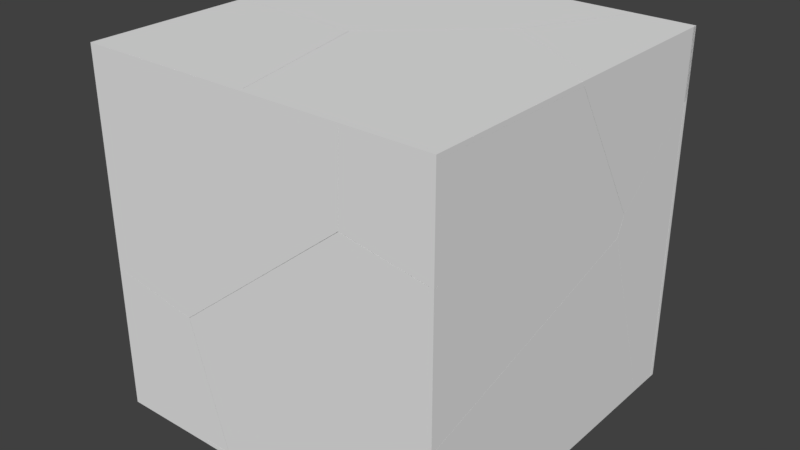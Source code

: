 # Source: cube_broken.blend  (saved by Blender 2.78.0; exported with 4.5.12 LTS)
import bpy
from mathutils import Matrix  # noqa: F401  (used for matrix-valued properties, if any)

bpy.ops.wm.read_factory_settings(use_empty=True)
scene = bpy.context.scene
scene.name = 'Scene'

# ---- collections
col_collection_2 = bpy.data.collections.new('Collection 2'); scene.collection.children.link(col_collection_2)

# ---- materials (node trees are filled in below, after node groups)
mat_material = bpy.data.materials.new('Material')
mat_material.alpha_threshold = 0.0
mat_material.use_transparent_shadow = False
mat_material.roughness = 0.5
mat_material.line_color = (0.0, 0.0, 0.0, 1.0)

# ---- material node trees

# ---- world
world_world = bpy.data.worlds.new('World'); scene.world = world_world
world_world.color = (0.05088, 0.05088, 0.05088)
world_world.use_sun_shadow = False
world_world.sun_shadow_jitter_overblur = 0.0
world_world.cycles.sampling_method = 'MANUAL'

# ---- meshes
me_mesh_023 = bpy.data.meshes.new('Mesh.023')
me_mesh_023.from_pydata([(1.362, 1.35, -0.01968), (-1.213, -1.384, 0.03016), (1.362, 1.35, 0.02987), (1.362, -0.7807, -0.01968), (1.362, -0.7815, 0.02823), (-1.211, -1.383, -0.01968), (0.1029, -1.076, -0.01968), (-1.01, 1.35, 0.02983), (-1.009, 1.35, -0.01968), (-1.109, 0.007416, -0.01968), (1.362, 1.35, 0.02987), (1.362, -0.7815, 0.02823), (1.362, -0.7807, -0.01968), (0.1029, -1.076, -0.01968), (-1.211, -1.383, -0.01968), (-1.009, 1.35, -0.01968), (-1.01, 1.35, 0.02983), (-1.109, 0.007416, -0.01968)], [], [(0, 3, 13, 5, 9, 15), (0, 15, 7, 10), (14, 6, 11, 1), (6, 12, 11), (10, 4, 3, 0), (16, 8, 17, 1), (17, 14, 1), (11, 2, 16, 1)])
_k = set([(2, 11), (2, 16), (3, 4), (3, 13), (4, 10), (5, 9), (5, 13), (6, 12), (6, 14), (7, 10), (7, 15), (8, 16), (8, 17), (9, 15), (11, 12), (14, 17)])
me_mesh_023.attributes.new('sharp_edge', 'BOOLEAN', 'EDGE').data.foreach_set('value', [ (min(e.vertices), max(e.vertices)) in _k for e in me_mesh_023.edges])
me_mesh_023.materials.append(mat_material)
me_mesh_023.use_remesh_preserve_volume = False
me_mesh_023.use_remesh_preserve_attributes = False
me_mesh_023.use_mirror_vertex_groups = False
me_mesh_023.update()
me_mesh_022 = bpy.data.meshes.new('Mesh.022')
me_mesh_022.from_pydata([(-0.5583, -0.4327, -0.02411), (0.3562, 0.2867, 0.02576), (0.5767, -0.4327, -0.02411), (0.4779, -0.08441, -0.02411), (0.3683, 0.2996, -0.02411), (-0.5583, -0.4327, 0.0261), (0.5634, -0.4327, 0.01966), (0.5614, -0.4327, 0.02595), (-0.5583, 0.4244, 0.02611), (-0.5583, 0.4259, 0.02108), (-0.5583, 0.4391, -0.02411), (-0.1122, 0.3721, -0.02411), (0.5767, -0.4327, -0.02411), (0.4779, -0.08441, -0.02411), (0.3683, 0.2996, -0.02411), (0.5634, -0.4327, 0.01966), (0.5614, -0.4327, 0.02595), (-0.5583, -0.4327, 0.0261), (-0.5583, 0.4244, 0.02611), (-0.5583, 0.4259, 0.02108), (-0.5583, 0.4391, -0.02411), (-0.1122, 0.3721, -0.02411)], [], [(0, 12, 15, 7, 17), (1, 14, 21, 19, 8), (1, 16, 6, 13, 14), (21, 20, 19), (17, 18, 9, 10, 0), (6, 2, 13), (10, 11, 4, 3, 12, 0), (5, 16, 1, 8)])
_k = set([(2, 6), (2, 13), (3, 4), (3, 12), (4, 11), (5, 8), (5, 16), (6, 16), (7, 15), (7, 17), (8, 19), (9, 10), (9, 18), (10, 11), (12, 15), (13, 14), (14, 21), (17, 18), (19, 20), (20, 21)])
me_mesh_022.attributes.new('sharp_edge', 'BOOLEAN', 'EDGE').data.foreach_set('value', [ (min(e.vertices), max(e.vertices)) in _k for e in me_mesh_022.edges])
me_mesh_022.materials.append(mat_material)
me_mesh_022.use_remesh_preserve_volume = False
me_mesh_022.use_remesh_preserve_attributes = False
me_mesh_022.use_mirror_vertex_groups = False
me_mesh_022.update()
me_mesh_021 = bpy.data.meshes.new('Mesh.021')
me_mesh_021.from_pydata([(-0.8526, 1.984, -0.01927), (0.5707, -0.7509, 0.03115), (0.06245, -1.294, 0.03068), (0.5716, -0.7496, -0.01927), (0.3276, -1.011, -0.01927), (0.07449, -1.281, -0.01927), (-0.8526, -1.156, 0.03082), (-0.8526, -1.142, -0.01927), (0.7739, 1.984, -0.01927), (0.7729, 1.984, 0.03055), (-0.8526, 1.984, 0.03092), (0.6755, 0.6528, -0.01927), (-0.4186, -1.207, -0.01927), (0.5716, -0.7496, -0.01927), (0.3276, -1.011, -0.01927), (0.07449, -1.281, -0.01927), (-0.4186, -1.207, -0.01927), (-0.8526, -1.142, -0.01927), (-0.8526, -1.156, 0.03082), (0.7739, 1.984, -0.01927), (0.7729, 1.984, 0.03055), (-0.8526, 1.984, 0.03092), (0.6755, 0.6528, -0.01927)], [], [(0, 17, 18, 10), (1, 22, 8, 20), (1, 13, 22), (2, 6, 7, 16), (2, 15, 14, 1), (21, 6, 2, 1, 20), (14, 13, 1), (16, 15, 2), (10, 9, 19, 0), (19, 11, 3, 4, 5, 12, 17, 0)])
_k = set([(3, 4), (3, 11), (4, 5), (5, 12), (6, 7), (6, 21), (7, 16), (8, 20), (8, 22), (9, 10), (9, 19), (10, 18), (11, 19), (12, 17), (13, 14), (13, 22), (14, 15), (15, 16), (17, 18), (20, 21)])
me_mesh_021.attributes.new('sharp_edge', 'BOOLEAN', 'EDGE').data.foreach_set('value', [ (min(e.vertices), max(e.vertices)) in _k for e in me_mesh_021.edges])
me_mesh_021.materials.append(mat_material)
me_mesh_021.use_remesh_preserve_volume = False
me_mesh_021.use_remesh_preserve_attributes = False
me_mesh_021.use_mirror_vertex_groups = False
me_mesh_021.update()
me_mesh_020 = bpy.data.meshes.new('Mesh.020')
me_mesh_020.from_pydata([(1.798, -0.8335, -0.02296), (-0.7772, 0.4301, 0.02687), (-1.285, -0.1127, 0.02717), (1.798, 1.027, 0.02738), (1.798, 1.035, -0.02296), (1.798, 1.034, 0.02737), (1.798, -0.8335, 0.02732), (-1.08, -0.8335, 0.02691), (-1.064, -0.8335, -0.02296), (-1.078, -0.8335, 0.02065), (0.5269, 0.7368, -0.02296), (-0.7761, 0.4313, -0.02296), (-1.02, 0.1713, -0.02296), (-1.273, -0.09976, -0.02296), (-1.164, -0.4847, -0.02296), (1.798, -0.8335, 0.02732), (1.798, 1.027, 0.02738), (1.798, 1.035, -0.02296), (1.798, 1.034, 0.02737), (-1.08, -0.8335, 0.02691), (-1.064, -0.8335, -0.02296), (-1.078, -0.8335, 0.02065), (0.5269, 0.7368, -0.02296), (-0.7761, 0.4313, -0.02296), (-1.02, 0.1713, -0.02296), (-1.273, -0.09976, -0.02296), (-1.164, -0.4847, -0.02296)], [], [(0, 17, 5, 16, 15), (2, 3, 18, 1), (1, 18, 4, 22), (21, 19, 2, 25, 26), (26, 20, 21), (22, 23, 1), (23, 24, 1), (24, 25, 2, 1), (8, 14, 13, 12, 11, 10, 17, 0), (15, 7, 9, 8, 0), (19, 6, 3, 2)])
_k = set([(3, 6), (3, 18), (4, 18), (4, 22), (5, 16), (5, 17), (6, 19), (7, 9), (7, 15), (8, 9), (8, 14), (10, 11), (10, 17), (11, 12), (12, 13), (13, 14), (15, 16), (19, 21), (20, 21), (20, 26), (22, 23), (23, 24), (24, 25), (25, 26)])
me_mesh_020.attributes.new('sharp_edge', 'BOOLEAN', 'EDGE').data.foreach_set('value', [ (min(e.vertices), max(e.vertices)) in _k for e in me_mesh_020.edges])
me_mesh_020.materials.append(mat_material)
me_mesh_020.use_remesh_preserve_volume = False
me_mesh_020.use_remesh_preserve_attributes = False
me_mesh_020.use_mirror_vertex_groups = False
me_mesh_020.update()
me_mesh_019 = bpy.data.meshes.new('Mesh.019')
me_mesh_019.from_pydata([(-0.6876, -0.02191, -0.7687), (0.3195, 0.02812, 0.6873), (0.7509, 0.025, -0.7687), (0.7738, -0.02191, -0.7687), (-0.6876, 0.02839, -0.7687), (-0.6876, -0.02191, 0.8802), (0.3422, -0.02191, 0.6952), (0.564, -0.02191, -0.05616), (-0.6876, 0.02803, 0.8683), (0.7738, -0.02191, -0.7687), (0.7509, 0.025, -0.7687), (-0.6876, 0.02839, -0.7687), (-0.6876, 0.02803, 0.8683), (-0.6876, -0.02191, 0.8802), (0.3422, -0.02191, 0.6952), (0.564, -0.02191, -0.05616)], [], [(0, 13, 12, 11), (1, 6, 15, 10), (8, 1, 10, 4), (15, 3, 10), (11, 2, 9, 0), (9, 7, 14, 13, 0), (5, 6, 1, 8)])
_k = set([(2, 9), (2, 11), (3, 10), (3, 15), (4, 8), (4, 10), (5, 6), (5, 8), (6, 15), (7, 9), (7, 14), (11, 12), (12, 13), (13, 14)])
me_mesh_019.attributes.new('sharp_edge', 'BOOLEAN', 'EDGE').data.foreach_set('value', [ (min(e.vertices), max(e.vertices)) in _k for e in me_mesh_019.edges])
me_mesh_019.materials.append(mat_material)
me_mesh_019.use_remesh_preserve_volume = False
me_mesh_019.use_remesh_preserve_attributes = False
me_mesh_019.use_mirror_vertex_groups = False
me_mesh_019.update()
me_mesh_018 = bpy.data.meshes.new('Mesh.018')
me_mesh_018.from_pydata([(1.359, -0.02267, -1.558), (0.3928, 0.02702, 1.52), (-1.631, 0.02743, -0.1013), (1.359, 0.02735, 1.352), (1.359, -0.02267, 1.336), (1.359, 0.02713, -1.558), (-0.5984, -0.02267, 0.7158), (0.3868, -0.02267, 1.504), (-1.609, -0.02267, -0.09347), (-1.177, -0.02267, -1.558), (-1.202, 0.02707, -1.558), (1.359, -0.02267, 1.336), (1.359, 0.02735, 1.352), (1.359, 0.02713, -1.558), (-0.5984, -0.02267, 0.7158), (0.3868, -0.02267, 1.504), (-1.609, -0.02267, -0.09347), (-1.177, -0.02267, -1.558), (-1.202, 0.02707, -1.558)], [], [(0, 11, 15, 14, 8, 17), (0, 17, 18, 5), (12, 13, 10, 2, 1), (9, 16, 2, 10), (1, 6, 7), (1, 2, 16, 6), (5, 3, 11, 0), (1, 7, 4, 12)])
_k = set([(3, 5), (3, 11), (4, 7), (4, 12), (5, 18), (6, 7), (6, 16), (8, 14), (8, 17), (9, 10), (9, 16), (10, 13), (11, 15), (12, 13), (14, 15), (17, 18)])
me_mesh_018.attributes.new('sharp_edge', 'BOOLEAN', 'EDGE').data.foreach_set('value', [ (min(e.vertices), max(e.vertices)) in _k for e in me_mesh_018.edges])
me_mesh_018.materials.append(mat_material)
me_mesh_018.use_remesh_preserve_volume = False
me_mesh_018.use_remesh_preserve_attributes = False
me_mesh_018.use_mirror_vertex_groups = False
me_mesh_018.update()
me_mesh_017 = bpy.data.meshes.new('Mesh.017')
me_mesh_017.from_pydata([(0.5225, -0.01947, 0.5524), (-0.443, 0.03053, -0.3676), (0.5225, 0.03022, -0.5353), (0.5225, -0.01947, -0.5516), (0.5225, 0.03023, 0.5524), (-0.4173, -0.01947, 0.5524), (-0.4123, 0.02585, 0.5524), (-0.433, -0.01947, 0.09985), (-0.4494, -0.01947, -0.3826), (0.0649, -0.01947, -0.4722), (-0.4123, 0.02585, 0.5524), (0.5225, 0.03023, 0.5524), (0.5225, -0.01947, -0.5516), (0.5225, 0.03022, -0.5353), (-0.4173, -0.01947, 0.5524), (-0.433, -0.01947, 0.09985), (-0.4494, -0.01947, -0.3826), (0.0649, -0.01947, -0.4722)], [], [(0, 12, 13, 11), (1, 16, 15, 6), (1, 2, 3, 17), (11, 10, 14, 0), (17, 16, 1), (15, 5, 6), (14, 7, 8, 9, 12, 0), (4, 2, 1, 6)])
_k = set([(2, 3), (2, 4), (3, 17), (4, 6), (5, 6), (5, 15), (7, 8), (7, 14), (8, 9), (9, 12), (10, 11), (10, 14), (11, 13), (12, 13), (15, 16), (16, 17)])
me_mesh_017.attributes.new('sharp_edge', 'BOOLEAN', 'EDGE').data.foreach_set('value', [ (min(e.vertices), max(e.vertices)) in _k for e in me_mesh_017.edges])
me_mesh_017.materials.append(mat_material)
me_mesh_017.use_remesh_preserve_volume = False
me_mesh_017.use_remesh_preserve_attributes = False
me_mesh_017.use_mirror_vertex_groups = False
me_mesh_017.update()
me_mesh_016 = bpy.data.meshes.new('Mesh.016')
me_mesh_016.from_pydata([(-1.524, -0.01888, 1.249), (1.509, 0.03098, 0.3287), (-0.5162, 0.03122, -1.293), (-1.524, 0.03123, 1.249), (1.534, -0.01888, 1.249), (1.54, 0.03067, 1.249), (-1.524, 0.0269, -1.111), (-1.524, -0.01888, -1.1), (1.519, -0.01888, 0.8139), (1.502, -0.01888, 0.3136), (0.5198, -0.01888, -0.4735), (-0.4936, -0.01888, -1.285), (-1.02, -0.01888, -1.19), (-1.524, 0.03123, 1.249), (1.54, 0.03067, 1.249), (1.534, -0.01888, 1.249), (-1.524, 0.0269, -1.111), (-1.524, -0.01888, -1.1), (1.519, -0.01888, 0.8139), (1.502, -0.01888, 0.3136), (0.5198, -0.01888, -0.4735), (-0.4936, -0.01888, -1.285), (-1.02, -0.01888, -1.19)], [], [(0, 15, 14, 13), (1, 10, 21, 2), (21, 22, 16, 2), (5, 4, 18, 1), (18, 19, 1), (22, 7, 16), (5, 1, 2, 16, 3), (17, 12, 11, 20, 9, 8, 15, 0), (19, 10, 1), (13, 6, 17, 0)])
_k = set([(3, 5), (3, 16), (4, 5), (4, 18), (6, 13), (6, 17), (7, 16), (7, 22), (8, 9), (8, 15), (9, 20), (10, 19), (10, 21), (11, 12), (11, 20), (12, 17), (13, 14), (14, 15), (18, 19), (21, 22)])
me_mesh_016.attributes.new('sharp_edge', 'BOOLEAN', 'EDGE').data.foreach_set('value', [ (min(e.vertices), max(e.vertices)) in _k for e in me_mesh_016.edges])
me_mesh_016.materials.append(mat_material)
me_mesh_016.use_remesh_preserve_volume = False
me_mesh_016.use_remesh_preserve_attributes = False
me_mesh_016.use_mirror_vertex_groups = False
me_mesh_016.update()
me_mesh_015 = bpy.data.meshes.new('Mesh.015')
me_mesh_015.from_pydata([(-0.0233, -1.359, -1.036), (0.02644, -0.7814, 1.593), (0.02716, 1.686, -0.866), (0.02669, -1.359, 1.284), (0.02664, -1.359, -1.036), (0.0189, -1.359, 1.286), (-0.0233, -1.359, 1.294), (-0.0233, -0.7749, 1.607), (-0.0233, -1.088, 1.44), (-0.0233, 1.615, -0.9597), (-0.0233, 1.69, -0.8495), (-0.0233, 0.4491, 0.3876), (-0.0233, 1.563, -1.036), (0.006907, 1.568, -1.036), (0.02691, 1.571, -1.036), (0.02675, -0.7034, -1.036), (0.02664, -1.359, -1.036), (0.02669, -1.359, 1.284), (0.0189, -1.359, 1.286), (-0.0233, -1.359, 1.294), (-0.0233, -0.7749, 1.607), (-0.0233, -1.088, 1.44), (-0.0233, 1.615, -0.9597), (-0.0233, 1.69, -0.8495), (-0.0233, 0.4491, 0.3876), (-0.0233, 1.563, -1.036), (0.006907, 1.568, -1.036), (0.02691, 1.571, -1.036), (0.02675, -0.7034, -1.036)], [], [(0, 6, 21, 20, 11, 23, 22, 25), (0, 25, 26, 14, 15, 16), (2, 10, 24), (1, 2, 24, 7), (8, 19, 5), (28, 27, 2), (27, 13, 9, 10, 2), (16, 3, 18, 6, 0), (13, 12, 9), (5, 17, 1, 7, 8), (17, 4, 28, 2, 1)])
_k = set([(3, 16), (3, 18), (4, 17), (4, 28), (5, 17), (5, 19), (6, 18), (6, 21), (7, 8), (7, 24), (8, 19), (9, 10), (9, 12), (10, 24), (11, 20), (11, 23), (12, 13), (13, 27), (14, 15), (14, 26), (15, 16), (20, 21), (22, 23), (22, 25), (25, 26), (27, 28)])
me_mesh_015.attributes.new('sharp_edge', 'BOOLEAN', 'EDGE').data.foreach_set('value', [ (min(e.vertices), max(e.vertices)) in _k for e in me_mesh_015.edges])
me_mesh_015.materials.append(mat_material)
me_mesh_015.use_remesh_preserve_volume = False
me_mesh_015.use_remesh_preserve_attributes = False
me_mesh_015.use_mirror_vertex_groups = False
me_mesh_015.update()
me_mesh_014 = bpy.data.meshes.new('Mesh.014')
me_mesh_014.from_pydata([(-0.0288, 0.4546, -0.1677), (0.02106, -0.4986, 0.001148), (-0.0288, -0.4947, 0.01796), (-0.0288, 0.003399, 0.109), (-0.0288, 0.4546, 0.1913), (-0.0288, -0.6209, -0.1677), (0.02122, 0.4546, -0.1677), (0.02156, 0.4546, 0.1669), (0.02156, 0.4546, 0.1753), (0.01653, 0.4546, 0.1769), (0.02106, -0.5036, -0.1677), (0.021, -0.6134, -0.1677), (-0.0288, -0.4947, 0.01796), (-0.0288, 0.003399, 0.109), (-0.0288, 0.4546, 0.1913), (-0.0288, -0.6209, -0.1677), (0.02122, 0.4546, -0.1677), (0.02156, 0.4546, 0.1669), (0.02156, 0.4546, 0.1753), (0.01653, 0.4546, 0.1769), (0.02106, -0.5036, -0.1677), (0.021, -0.6134, -0.1677)], [], [(0, 4, 19, 18, 17, 16), (1, 21, 20, 7, 8), (9, 14, 13), (13, 12, 1, 8, 9), (20, 6, 7), (16, 10, 11, 15, 0), (15, 2, 3, 4, 0), (12, 5, 21, 1)])
_k = set([(2, 3), (2, 15), (3, 4), (4, 19), (5, 12), (5, 21), (6, 7), (6, 20), (7, 8), (8, 9), (9, 14), (10, 11), (10, 16), (11, 15), (12, 13), (13, 14), (16, 17), (17, 18), (18, 19), (20, 21)])
me_mesh_014.attributes.new('sharp_edge', 'BOOLEAN', 'EDGE').data.foreach_set('value', [ (min(e.vertices), max(e.vertices)) in _k for e in me_mesh_014.edges])
me_mesh_014.materials.append(mat_material)
me_mesh_014.use_remesh_preserve_volume = False
me_mesh_014.use_remesh_preserve_attributes = False
me_mesh_014.use_mirror_vertex_groups = False
me_mesh_014.update()
me_mesh_013 = bpy.data.meshes.new('Mesh.013')
me_mesh_013.from_pydata([(-0.01928, 1.642, 1.894), (0.03078, -1.78, 0.5244), (0.03107, 0.6882, -1.935), (-0.01928, -1.662, 1.894), (0.03105, -1.667, 1.894), (0.03054, 1.642, 1.894), (-0.01928, -1.773, 0.5385), (-0.01928, -1.716, 1.235), (0.03082, 1.642, -1.76), (-0.01928, -0.542, -0.6881), (-0.01928, 0.6924, -1.918), (-0.01928, 1.642, -1.745), (-0.01928, 1.192, -1.827), (-0.01928, -1.662, 1.894), (0.03105, -1.667, 1.894), (0.03054, 1.642, 1.894), (-0.01928, -1.773, 0.5385), (-0.01928, -1.716, 1.235), (-0.01928, -0.542, -0.6881), (-0.01928, 1.642, -1.745), (0.03082, 1.642, -1.76), (-0.01928, 0.6924, -1.918), (-0.01928, 1.192, -1.827)], [], [(0, 13, 4, 15), (21, 22, 2), (14, 3, 17, 1), (9, 21, 2, 1), (17, 16, 1), (5, 14, 1, 2, 20), (22, 11, 20, 2), (19, 12, 10, 18, 6, 7, 13, 0), (15, 8, 19, 0), (16, 9, 1)])
_k = set([(3, 14), (3, 17), (4, 13), (4, 15), (5, 14), (5, 20), (6, 7), (6, 18), (7, 13), (8, 15), (8, 19), (9, 16), (9, 21), (10, 12), (10, 18), (11, 20), (11, 22), (12, 19), (16, 17), (21, 22)])
me_mesh_013.attributes.new('sharp_edge', 'BOOLEAN', 'EDGE').data.foreach_set('value', [ (min(e.vertices), max(e.vertices)) in _k for e in me_mesh_013.edges])
me_mesh_013.materials.append(mat_material)
me_mesh_013.use_remesh_preserve_volume = False
me_mesh_013.use_remesh_preserve_attributes = False
me_mesh_013.use_mirror_vertex_groups = False
me_mesh_013.update()
me_mesh_012 = bpy.data.meshes.new('Mesh.012')
me_mesh_012.from_pydata([(-0.02496, -0.3186, 0.679), (0.02528, 0.2585, -0.6904), (0.02476, -0.3186, -0.9991), (-0.02496, -0.3186, -0.9883), (0.02498, -0.3186, 0.6171), (0.02496, -0.3186, 0.679), (0.0248, 0.3713, 0.679), (-0.02496, 0.3763, 0.679), (-0.02496, 0.3221, 0.02084), (-0.02496, 0.2646, -0.6761), (0.02476, -0.3186, -0.9991), (-0.02496, -0.3186, -0.9883), (0.02498, -0.3186, 0.6171), (0.02496, -0.3186, 0.679), (0.0248, 0.3713, 0.679), (-0.02496, 0.3763, 0.679), (-0.02496, 0.3221, 0.02084), (-0.02496, 0.2646, -0.6761)], [], [(0, 11, 10, 12, 13), (1, 14, 5, 4), (1, 17, 16), (13, 6, 15, 0), (16, 7, 14, 1), (4, 2, 1), (15, 8, 9, 11, 0), (3, 17, 1, 2)])
_k = set([(2, 3), (2, 4), (3, 17), (4, 5), (5, 14), (6, 13), (6, 15), (7, 14), (7, 16), (8, 9), (8, 15), (9, 11), (10, 11), (10, 12), (12, 13), (16, 17)])
me_mesh_012.attributes.new('sharp_edge', 'BOOLEAN', 'EDGE').data.foreach_set('value', [ (min(e.vertices), max(e.vertices)) in _k for e in me_mesh_012.edges])
me_mesh_012.materials.append(mat_material)
me_mesh_012.use_remesh_preserve_volume = False
me_mesh_012.use_remesh_preserve_attributes = False
me_mesh_012.use_mirror_vertex_groups = False
me_mesh_012.update()
me_mesh_011 = bpy.data.meshes.new('Mesh.011')
me_mesh_011.from_pydata([(0.5714, 0.02567, -1.176), (0.317, -0.02433, 0.8671), (-0.7561, -0.02408, -0.6788), (0.5714, -0.02389, -1.176), (-0.8155, -0.02452, -1.176), (-0.8382, -0.02448, -1.176), (-0.8422, 0.02567, -1.176), (0.449, 0.02567, 0.9771), (0.2968, 0.02567, 0.8318), (0.5714, 0.02567, 1.094), (-0.2431, 0.02567, 0.05395), (-0.7625, 0.02567, -0.6952), (-0.8052, 0.02567, -0.9523), (0.5714, -0.02464, 1.091), (0.5714, -0.02461, 1.11), (0.5714, -0.01012, 1.105), (0.5714, -0.02466, 1.077), (0.5714, -0.02466, 1.077), (0.5714, -0.02389, -1.176), (-0.8155, -0.02452, -1.176), (-0.8382, -0.02448, -1.176), (-0.8422, 0.02567, -1.176), (0.449, 0.02567, 0.9771), (0.2968, 0.02567, 0.8318), (0.5714, 0.02567, 1.094), (-0.2431, 0.02567, 0.05395), (-0.7625, 0.02567, -0.6952), (-0.8052, 0.02567, -0.9523), (0.5714, -0.02464, 1.091), (0.5714, -0.02461, 1.11), (0.5714, -0.01012, 1.105)], [], [(0, 24, 30, 29, 28, 17, 18), (2, 1, 23, 25), (1, 14, 15, 22, 23), (1, 2, 13, 14), (2, 20, 19, 16, 13), (19, 3, 16), (26, 27, 2), (27, 21, 20, 2), (25, 26, 2), (18, 4, 5, 6, 0), (6, 12, 11, 10, 8, 7, 24, 0), (15, 9, 22)])
_k = set([(3, 16), (3, 19), (4, 5), (4, 18), (5, 6), (6, 12), (7, 8), (7, 24), (8, 10), (9, 15), (9, 22), (10, 11), (11, 12), (13, 14), (13, 16), (14, 15), (17, 18), (17, 28), (19, 20), (20, 21), (21, 27), (22, 23), (23, 25), (24, 30), (25, 26), (26, 27), (28, 29), (29, 30)])
me_mesh_011.attributes.new('sharp_edge', 'BOOLEAN', 'EDGE').data.foreach_set('value', [ (min(e.vertices), max(e.vertices)) in _k for e in me_mesh_011.edges])
me_mesh_011.materials.append(mat_material)
me_mesh_011.use_remesh_preserve_volume = False
me_mesh_011.use_remesh_preserve_attributes = False
me_mesh_011.use_mirror_vertex_groups = False
me_mesh_011.update()
me_mesh_010 = bpy.data.meshes.new('Mesh.010')
me_mesh_010.from_pydata([(-1.314, 0.02502, -0.7174), (1.358, -0.02493, -0.2204), (1.275, -0.0248, -0.7174), (1.271, 0.02502, -0.7174), (-1.314, -0.02503, -0.7174), (-1.314, 0.02502, 1.653), (-1.314, -0.02532, 1.674), (1.351, 0.02502, -0.2365), (1.271, 0.02502, -0.7174), (1.275, -0.0248, -0.7174), (-1.314, -0.02503, -0.7174), (-1.314, 0.02502, 1.653), (-1.314, -0.02532, 1.674), (1.351, 0.02502, -0.2365)], [], [(0, 8, 2, 10), (13, 11, 12, 1), (13, 1, 9, 3), (5, 7, 8, 0), (10, 6, 5, 0), (9, 1, 12, 4)])
_k = set([(2, 8), (2, 10), (3, 9), (3, 13), (4, 9), (4, 12), (5, 6), (5, 7), (6, 10), (7, 8), (11, 12), (11, 13)])
me_mesh_010.attributes.new('sharp_edge', 'BOOLEAN', 'EDGE').data.foreach_set('value', [ (min(e.vertices), max(e.vertices)) in _k for e in me_mesh_010.edges])
me_mesh_010.materials.append(mat_material)
me_mesh_010.use_remesh_preserve_volume = False
me_mesh_010.use_remesh_preserve_attributes = False
me_mesh_010.use_mirror_vertex_groups = False
me_mesh_010.update()
me_mesh_009 = bpy.data.meshes.new('Mesh.009')
me_mesh_009.from_pydata([(-1.899, 0.01915, 1.573), (1.844, -0.0304, -0.3832), (0.7727, -0.0307, -1.927), (-1.899, -0.03063, 1.573), (-1.899, -0.03073, -0.03321), (-1.899, 0.01915, -0.05423), (1.824, 0.01915, -0.4181), (1.303, 0.01915, -1.17), (0.766, 0.01915, -1.944), (0.3467, -0.03076, 1.573), (0.3, 0.01915, 1.573), (1.032, 0.01915, 0.6179), (-0.5925, 0.01915, -0.9806), (-1.899, -0.03063, 1.573), (-1.899, -0.03073, -0.03321), (1.824, 0.01915, -0.4181), (1.303, 0.01915, -1.17), (0.766, 0.01915, -1.944), (-0.5925, 0.01915, -0.9806), (-1.899, 0.01915, -0.05423), (0.3, 0.01915, 1.573), (0.3467, -0.03076, 1.573), (1.032, 0.01915, 0.6179)], [], [(0, 19, 4, 13), (1, 2, 17, 16), (2, 14, 18, 17), (14, 5, 18), (22, 10, 21, 1), (13, 9, 20, 0), (16, 15, 1), (15, 22, 1), (3, 14, 2, 1, 21), (20, 11, 6, 7, 8, 12, 19, 0)])
_k = set([(3, 14), (3, 21), (4, 13), (4, 19), (5, 14), (5, 18), (6, 7), (6, 11), (7, 8), (8, 12), (9, 13), (9, 20), (10, 21), (10, 22), (11, 20), (12, 19), (15, 16), (15, 22), (16, 17), (17, 18)])
me_mesh_009.attributes.new('sharp_edge', 'BOOLEAN', 'EDGE').data.foreach_set('value', [ (min(e.vertices), max(e.vertices)) in _k for e in me_mesh_009.edges])
me_mesh_009.materials.append(mat_material)
me_mesh_009.use_remesh_preserve_volume = False
me_mesh_009.use_remesh_preserve_attributes = False
me_mesh_009.use_mirror_vertex_groups = False
me_mesh_009.update()
me_mesh_008 = bpy.data.meshes.new('Mesh.008')
me_mesh_008.from_pydata([(0.5821, 0.02504, 0.9815), (0.3265, -0.02466, -0.9724), (0.307, 0.02504, -1.007), (0.5821, 0.02504, -0.7457), (0.4781, 0.02504, -0.8446), (-1.153, -0.02497, 0.9815), (-1.216, 0.02504, 0.9815), (-1.168, -0.02495, 0.9815), (-0.485, 0.02504, 0.02677), (0.5821, -0.02525, 0.9815), (0.5821, -0.02524, -0.6354), (0.5821, -0.02516, -0.729), (0.5821, 0.02504, -0.7457), (0.4781, 0.02504, -0.8446), (0.307, 0.02504, -1.007), (-1.216, 0.02504, 0.9815), (-1.168, -0.02495, 0.9815), (-1.153, -0.02497, 0.9815), (-0.485, 0.02504, 0.02677), (0.5821, -0.02525, 0.9815), (0.5821, -0.02524, -0.6354), (0.5821, -0.02516, -0.729)], [], [(0, 12, 13, 14, 18, 15), (0, 15, 7, 17, 19), (1, 4, 3, 21), (1, 2, 4), (1, 16, 6, 8), (8, 2, 1), (20, 9, 5), (19, 10, 11, 12, 0), (5, 16, 1, 21, 20)])
_k = set([(2, 4), (2, 8), (3, 4), (3, 21), (5, 9), (5, 16), (6, 8), (6, 16), (7, 15), (7, 17), (9, 20), (10, 11), (10, 19), (11, 12), (12, 13), (13, 14), (14, 18), (15, 18), (17, 19), (20, 21)])
me_mesh_008.attributes.new('sharp_edge', 'BOOLEAN', 'EDGE').data.foreach_set('value', [ (min(e.vertices), max(e.vertices)) in _k for e in me_mesh_008.edges])
me_mesh_008.materials.append(mat_material)
me_mesh_008.use_remesh_preserve_volume = False
me_mesh_008.use_remesh_preserve_attributes = False
me_mesh_008.use_mirror_vertex_groups = False
me_mesh_008.update()
me_mesh_007 = bpy.data.meshes.new('Mesh.007')
me_mesh_007.from_pydata([(0.02154, 0.5511, -1.568), (-0.02885, -0.614, 0.5951), (-0.02871, -0.5219, 0.8139), (0.02154, 0.5511, 1.709), (-0.02895, 0.5511, -1.528), (-0.02892, 0.5511, -1.568), (0.02154, 0.04043, 1.29), (0.02154, -0.5194, 0.8297), (0.02154, -0.562, 0.7293), (0.02154, -0.6078, 0.6205), (0.02154, -0.232, -0.4827), (-0.02841, 0.5511, 1.695), (0.02154, 0.1381, -1.568), (-0.02844, 0.123, -1.568), (0.02154, 0.5511, 1.709), (-0.02841, 0.5511, 1.695), (0.02154, 0.1381, -1.568), (-0.02844, 0.123, -1.568), (-0.02892, 0.5511, -1.568), (-0.02895, 0.5511, -1.528), (0.02154, 0.04043, 1.29), (0.02154, -0.5194, 0.8297), (0.02154, -0.562, 0.7293), (0.02154, -0.6078, 0.6205), (0.02154, -0.232, -0.4827)], [], [(0, 14, 6, 7, 22, 9, 10, 16), (0, 16, 13, 5), (19, 18, 17, 1), (21, 20, 2), (8, 21, 2), (23, 8, 2, 1), (17, 12, 24), (5, 4, 11, 14, 0), (20, 3, 15, 2), (17, 24, 23, 1), (19, 1, 2, 15)])
_k = set([(3, 15), (3, 20), (4, 5), (4, 11), (5, 13), (6, 7), (6, 14), (7, 22), (8, 21), (8, 23), (9, 10), (9, 22), (10, 16), (11, 14), (12, 17), (12, 24), (13, 16), (15, 19), (17, 18), (18, 19), (20, 21), (23, 24)])
me_mesh_007.attributes.new('sharp_edge', 'BOOLEAN', 'EDGE').data.foreach_set('value', [ (min(e.vertices), max(e.vertices)) in _k for e in me_mesh_007.edges])
me_mesh_007.materials.append(mat_material)
me_mesh_007.use_remesh_preserve_volume = False
me_mesh_007.use_remesh_preserve_attributes = False
me_mesh_007.use_mirror_vertex_groups = False
me_mesh_007.update()
me_mesh_006 = bpy.data.meshes.new('Mesh.006')
me_mesh_006.from_pydata([(0.01993, -1.744, -0.9796), (-0.02989, 1.089, 1.182), (-0.0302, -1.744, -0.9796), (0.01993, -1.744, 0.3524), (-0.02961, -1.744, 0.3289), (0.01993, 1.48, 0.07831), (0.01993, 1.095, 1.207), (0.01993, 1.841, -0.9796), (0.01993, -0.3558, 0.7703), (-0.02989, 1.826, -0.9796), (-0.02961, -1.744, 0.3289), (-0.0302, -1.744, -0.9796), (0.01993, -1.744, 0.3524), (0.01993, 1.48, 0.07831), (0.01993, 1.095, 1.207), (0.01993, -0.3558, 0.7703), (0.01993, 1.841, -0.9796), (-0.02989, 1.826, -0.9796)], [], [(0, 12, 10, 11), (1, 15, 14), (4, 3, 15, 1), (11, 9, 16, 0), (13, 7, 17, 1), (14, 13, 1), (16, 5, 6, 8, 12, 0), (17, 2, 4, 1)])
_k = set([(2, 4), (2, 17), (3, 4), (3, 15), (5, 6), (5, 16), (6, 8), (7, 13), (7, 17), (8, 12), (9, 11), (9, 16), (10, 11), (10, 12), (13, 14), (14, 15)])
me_mesh_006.attributes.new('sharp_edge', 'BOOLEAN', 'EDGE').data.foreach_set('value', [ (min(e.vertices), max(e.vertices)) in _k for e in me_mesh_006.edges])
me_mesh_006.materials.append(mat_material)
me_mesh_006.use_remesh_preserve_volume = False
me_mesh_006.use_remesh_preserve_attributes = False
me_mesh_006.use_mirror_vertex_groups = False
me_mesh_006.update()
me_mesh_005 = bpy.data.meshes.new('Mesh.005')
me_mesh_005.from_pydata([(0.02151, -1.719, 1.211), (-0.02842, 1.206, -0.4075), (-0.02871, 1.114, -0.6259), (-0.02883, -1.719, 1.211), (0.02151, 0.2384, 1.211), (-0.0289, 0.2265, 1.211), (-0.02891, 0.2205, 1.211), (0.02151, -1.719, -1.455), (-0.02831, -1.719, -1.479), (0.02151, 0.7037, 0.4427), (0.02151, 1.12, -0.6006), (0.02151, 1.162, -0.5008), (0.02151, 1.209, -0.3914), (0.02151, -0.3248, -1.036), (0.02151, -1.719, -1.455), (-0.02831, -1.719, -1.479), (0.02151, 0.2384, 1.211), (-0.0289, 0.2265, 1.211), (-0.02891, 0.2205, 1.211), (-0.02883, -1.719, 1.211), (0.02151, 0.7037, 0.4427), (0.02151, 1.12, -0.6006), (0.02151, 1.162, -0.5008), (0.02151, 1.209, -0.3914), (0.02151, -0.3248, -1.036)], [], [(0, 16, 17, 18, 19), (2, 1, 12, 22), (1, 2, 6, 5), (22, 21, 2), (24, 7, 15), (5, 4, 20), (21, 24, 15, 2), (14, 13, 10, 11, 23, 9, 16, 0), (19, 8, 14, 0), (20, 12, 1, 5), (3, 6, 2, 15)])
_k = set([(3, 6), (3, 15), (4, 5), (4, 20), (5, 6), (7, 15), (7, 24), (8, 14), (8, 19), (9, 16), (9, 23), (10, 11), (10, 13), (11, 23), (12, 20), (12, 22), (13, 14), (16, 17), (17, 18), (18, 19), (21, 22), (21, 24)])
me_mesh_005.attributes.new('sharp_edge', 'BOOLEAN', 'EDGE').data.foreach_set('value', [ (min(e.vertices), max(e.vertices)) in _k for e in me_mesh_005.edges])
me_mesh_005.materials.append(mat_material)
me_mesh_005.use_remesh_preserve_volume = False
me_mesh_005.use_remesh_preserve_attributes = False
me_mesh_005.use_mirror_vertex_groups = False
me_mesh_005.update()
me_mesh_004 = bpy.data.meshes.new('Mesh.004')
me_mesh_004.from_pydata([(0.0251, 0.6745, 0.5833), (-0.02525, -0.3987, -1.033), (0.0251, 0.6745, -0.1373), (-0.02515, 0.6745, 0.5833), (-0.02529, -1.378, 0.5833), (0.0251, -1.366, 0.5833), (0.0251, 0.1659, -0.5551), (0.0251, -0.3963, -1.017), (-0.02463, 0.6745, -0.1513), (-0.02515, 0.6745, 0.5595), (-0.02515, 0.6745, 0.5833), (-0.02529, -1.378, 0.5833), (0.0251, -1.366, 0.5833), (0.0251, 0.1659, -0.5551), (0.0251, -0.3963, -1.017), (0.0251, 0.6745, -0.1373), (-0.02463, 0.6745, -0.1513), (-0.02515, 0.6745, 0.5595)], [], [(0, 15, 8, 9, 3), (16, 13, 14, 1), (17, 16, 1), (11, 10, 17, 1), (3, 4, 12, 0), (16, 2, 13), (12, 7, 6, 15, 0), (14, 5, 11, 1)])
_k = set([(2, 13), (2, 16), (3, 4), (3, 9), (4, 12), (5, 11), (5, 14), (6, 7), (6, 15), (7, 12), (8, 9), (8, 15), (10, 11), (10, 17), (13, 14), (16, 17)])
me_mesh_004.attributes.new('sharp_edge', 'BOOLEAN', 'EDGE').data.foreach_set('value', [ (min(e.vertices), max(e.vertices)) in _k for e in me_mesh_004.edges])
me_mesh_004.materials.append(mat_material)
me_mesh_004.use_remesh_preserve_volume = False
me_mesh_004.use_remesh_preserve_attributes = False
me_mesh_004.use_mirror_vertex_groups = False
me_mesh_004.update()
me_mesh_003 = bpy.data.meshes.new('Mesh.003')
me_mesh_003.from_pydata([(1.186, -1.39, 0.02097), (-0.08592, 1.43, -0.02939), (-1.239, 0.3721, -0.02944), (1.186, -1.39, -0.02908), (-0.8446, -1.39, -0.02949), (-0.8388, -1.39, 0.02097), (-0.05351, 1.451, 0.02097), (-1.233, 0.3689, 0.02097), (0.5807, 1.077, 0.02097), (1.186, 0.7195, 0.02097), (-1.031, -0.5355, 0.02097), (1.186, 0.6788, -0.02942), (1.186, -1.39, -0.02908), (-0.8446, -1.39, -0.02949), (-0.05351, 1.451, 0.02097), (-1.233, 0.3689, 0.02097), (-1.031, -0.5355, 0.02097), (0.5807, 1.077, 0.02097), (1.186, 0.7195, 0.02097), (-0.8388, -1.39, 0.02097), (1.186, 0.6788, -0.02942)], [], [(0, 19, 4, 12), (15, 14, 1, 2), (14, 17, 1), (3, 13, 2, 1, 20), (12, 11, 18, 0), (17, 9, 20, 1), (18, 8, 6, 7, 10, 19, 0), (13, 5, 16), (13, 16, 15, 2)])
_k = set([(3, 13), (3, 20), (4, 12), (4, 19), (5, 13), (5, 16), (6, 7), (6, 8), (7, 10), (8, 18), (9, 17), (9, 20), (10, 19), (11, 12), (11, 18), (14, 15), (14, 17), (15, 16)])
me_mesh_003.attributes.new('sharp_edge', 'BOOLEAN', 'EDGE').data.foreach_set('value', [ (min(e.vertices), max(e.vertices)) in _k for e in me_mesh_003.edges])
me_mesh_003.materials.append(mat_material)
me_mesh_003.use_remesh_preserve_volume = False
me_mesh_003.use_remesh_preserve_attributes = False
me_mesh_003.use_mirror_vertex_groups = False
me_mesh_003.update()
me_mesh_002 = bpy.data.meshes.new('Mesh.002')
me_mesh_002.from_pydata([(0.5398, 0.8242, 0.02002), (-0.7307, -0.3539, -0.02964), (0.5398, -1.103, -0.02969), (0.5398, -1.064, 0.02002), (0.5398, 0.8242, -0.03035), (-0.07532, -0.7007, 0.02002), (-0.1159, 0.8242, 0.02002), (-0.1374, 0.8242, -0.03042), (-0.4014, 0.2576, 0.02002), (-0.6986, -0.3327, 0.02002), (0.5398, -1.064, 0.02002), (0.5398, -1.103, -0.02969), (0.5398, 0.8242, -0.03035), (-0.6986, -0.3327, 0.02002), (-0.07532, -0.7007, 0.02002), (-0.1159, 0.8242, 0.02002), (-0.1374, 0.8242, -0.03042), (-0.4014, 0.2576, 0.02002)], [], [(0, 15, 8, 13, 5, 10), (0, 10, 2, 12), (14, 9, 1), (11, 3, 14, 1), (12, 7, 15, 0), (9, 17, 1), (17, 6, 16, 1), (16, 4, 11, 1)])
_k = set([(2, 10), (2, 12), (3, 11), (3, 14), (4, 11), (4, 16), (5, 10), (5, 13), (6, 16), (6, 17), (7, 12), (7, 15), (8, 13), (8, 15), (9, 14), (9, 17)])
me_mesh_002.attributes.new('sharp_edge', 'BOOLEAN', 'EDGE').data.foreach_set('value', [ (min(e.vertices), max(e.vertices)) in _k for e in me_mesh_002.edges])
me_mesh_002.materials.append(mat_material)
me_mesh_002.use_remesh_preserve_volume = False
me_mesh_002.use_remesh_preserve_attributes = False
me_mesh_002.use_mirror_vertex_groups = False
me_mesh_002.update()
me_mesh_001 = bpy.data.meshes.new('Mesh.001')
me_mesh_001.from_pydata([(-1.725, 1.06, 0.02302), (-0.1525, -1.176, -0.02725), (1.002, -0.1182, -0.02665), (-1.725, 1.06, -0.02687), (-1.725, -1.055, 0.02302), (-1.725, -1.053, -0.02689), (1.333, 0.4967, 0.02302), (1.034, -0.09738, 0.02302), (1.617, 1.06, 0.02302), (-0.1464, -1.18, 0.02302), (-0.9608, -1.116, 0.02302), (1.595, 1.06, -0.02672), (1.581, 1.06, -0.02674), (1.581, 1.06, -0.02674), (-1.725, 1.06, -0.02687), (-1.725, -1.055, 0.02302), (-1.725, -1.053, -0.02689), (1.333, 0.4967, 0.02302), (1.034, -0.09738, 0.02302), (1.617, 1.06, 0.02302), (-0.1464, -1.18, 0.02302), (-0.9608, -1.116, 0.02302), (1.595, 1.06, -0.02672)], [], [(0, 19, 22, 12, 14), (3, 13, 1, 16), (2, 17, 18), (2, 11, 8, 17), (2, 1, 13, 11), (14, 5, 15, 0), (21, 4, 16), (16, 1, 9, 21), (15, 10, 20, 7, 6, 19, 0), (1, 2, 18, 9)])
_k = set([(3, 13), (3, 16), (4, 16), (4, 21), (5, 14), (5, 15), (6, 7), (6, 19), (7, 20), (8, 11), (8, 17), (9, 18), (9, 21), (10, 15), (10, 20), (11, 13), (12, 14), (12, 22), (17, 18), (19, 22)])
me_mesh_001.attributes.new('sharp_edge', 'BOOLEAN', 'EDGE').data.foreach_set('value', [ (min(e.vertices), max(e.vertices)) in _k for e in me_mesh_001.edges])
me_mesh_001.materials.append(mat_material)
me_mesh_001.use_remesh_preserve_volume = False
me_mesh_001.use_remesh_preserve_attributes = False
me_mesh_001.use_mirror_vertex_groups = False
me_mesh_001.update()
me_mesh = bpy.data.meshes.new('Mesh')
me_mesh.from_pydata([(-0.8734, -1.012, 0.02207), (0.6992, 0.7492, -0.02759), (1.1, -1.012, 0.02207), (1.095, -1.012, -0.02756), (-0.8734, -1.012, -0.02748), (-0.8734, 0.8732, -0.0277), (-0.8734, 0.8707, 0.02207), (0.705, 0.7464, 0.02207), (-0.1049, 0.8103, 0.02207), (1.1, -1.012, 0.02207), (1.095, -1.012, -0.02756), (-0.8734, -1.012, -0.02748), (-0.8734, 0.8707, 0.02207), (-0.8734, 0.8732, -0.0277), (-0.1049, 0.8103, 0.02207), (0.705, 0.7464, 0.02207)], [], [(0, 12, 5, 11), (2, 10, 1, 15), (14, 15, 1, 13), (13, 6, 14), (9, 7, 8, 12, 0), (11, 3, 9, 0), (10, 4, 13, 1)])
_k = set([(2, 10), (2, 15), (3, 9), (3, 11), (4, 10), (4, 13), (5, 11), (5, 12), (6, 13), (6, 14), (7, 8), (7, 9), (8, 12), (14, 15)])
me_mesh.attributes.new('sharp_edge', 'BOOLEAN', 'EDGE').data.foreach_set('value', [ (min(e.vertices), max(e.vertices)) in _k for e in me_mesh.edges])
me_mesh.materials.append(mat_material)
me_mesh.use_remesh_preserve_volume = False
me_mesh.use_remesh_preserve_attributes = False
me_mesh.use_mirror_vertex_groups = False
me_mesh.update()

# ---- objects
ob_cube_006_cell_003 = bpy.data.objects.new('Cube.006_cell.003', me_mesh_023)
ob_cube_006_cell_002 = bpy.data.objects.new('Cube.006_cell.002', me_mesh_022)
ob_cube_006_cell_001 = bpy.data.objects.new('Cube.006_cell.001', me_mesh_021)
ob_cube_006_cell = bpy.data.objects.new('Cube.006_cell', me_mesh_020)
ob_cube_004_cell_003 = bpy.data.objects.new('Cube.004_cell.003', me_mesh_019)
ob_cube_004_cell_002 = bpy.data.objects.new('Cube.004_cell.002', me_mesh_018)
ob_cube_004_cell_001 = bpy.data.objects.new('Cube.004_cell.001', me_mesh_017)
ob_cube_004_cell = bpy.data.objects.new('Cube.004_cell', me_mesh_016)
ob_cube_003_cell_003 = bpy.data.objects.new('Cube.003_cell.003', me_mesh_015)
ob_cube_003_cell_002 = bpy.data.objects.new('Cube.003_cell.002', me_mesh_014)
ob_cube_003_cell_001 = bpy.data.objects.new('Cube.003_cell.001', me_mesh_013)
ob_cube_003_cell = bpy.data.objects.new('Cube.003_cell', me_mesh_012)
ob_cube_002_cell_003 = bpy.data.objects.new('Cube.002_cell.003', me_mesh_011)
ob_cube_002_cell_002 = bpy.data.objects.new('Cube.002_cell.002', me_mesh_010)
ob_cube_002_cell_001 = bpy.data.objects.new('Cube.002_cell.001', me_mesh_009)
ob_cube_002_cell = bpy.data.objects.new('Cube.002_cell', me_mesh_008)
ob_cube_005_cell_003 = bpy.data.objects.new('Cube.005_cell.003', me_mesh_007)
ob_cube_005_cell_002 = bpy.data.objects.new('Cube.005_cell.002', me_mesh_006)
ob_cube_005_cell_001 = bpy.data.objects.new('Cube.005_cell.001', me_mesh_005)
ob_cube_005_cell = bpy.data.objects.new('Cube.005_cell', me_mesh_004)
ob_cube_001_cell_003 = bpy.data.objects.new('Cube.001_cell.003', me_mesh_003)
ob_cube_001_cell_002 = bpy.data.objects.new('Cube.001_cell.002', me_mesh_002)
ob_cube_001_cell_001 = bpy.data.objects.new('Cube.001_cell.001', me_mesh_001)
ob_cube_001_cell = bpy.data.objects.new('Cube.001_cell', me_mesh)

# ---- transforms, parenting, visibility, modifiers, constraints
ob_cube_006_cell_003.location = (0.6376, 0.6505, 0.01968)
ob_cube_006_cell_003.lineart.crease_threshold = 0.0
ob_cube_006_cell_002.location = (-1.442, -1.567, 0.02411)
ob_cube_006_cell_002.lineart.crease_threshold = 0.0
ob_cube_006_cell_001.location = (-1.147, 0.01552, 0.01927)
ob_cube_006_cell_001.lineart.crease_threshold = 0.0
ob_cube_006_cell.location = (0.202, -1.167, 0.02296)
ob_cube_006_cell.lineart.crease_threshold = 0.0
ob_cube_004_cell_003.location = (-1.312, -1.978, 0.7687)
ob_cube_004_cell_003.lineart.crease_threshold = 0.0
ob_cube_004_cell_002.location = (0.6406, -1.977, 1.558)
ob_cube_004_cell_002.lineart.crease_threshold = 0.0
ob_cube_004_cell_001.location = (1.478, -1.981, 3.448)
ob_cube_004_cell_001.lineart.crease_threshold = 0.0
ob_cube_004_cell.location = (-0.4762, -1.981, 2.751)
ob_cube_004_cell.lineart.crease_threshold = 0.0
ob_cube_003_cell_003.location = (-1.977, -0.6409, 1.036)
ob_cube_003_cell_003.lineart.crease_threshold = 0.0
ob_cube_003_cell_002.location = (-1.971, 1.545, 0.1677)
ob_cube_003_cell_002.lineart.crease_threshold = 0.0
ob_cube_003_cell_001.location = (-1.981, 0.3584, 2.106)
ob_cube_003_cell_001.lineart.crease_threshold = 0.0
ob_cube_003_cell.location = (-1.975, -1.681, 3.321)
ob_cube_003_cell.lineart.crease_threshold = 0.0
ob_cube_002_cell_003.location = (1.429, 1.974, 1.176)
ob_cube_002_cell_003.lineart.crease_threshold = 0.0
ob_cube_002_cell_002.location = (-0.6864, 1.975, 0.7174)
ob_cube_002_cell_002.lineart.crease_threshold = 0.0
ob_cube_002_cell_001.location = (-0.101, 1.981, 2.427)
ob_cube_002_cell_001.lineart.crease_threshold = 0.0
ob_cube_002_cell.location = (1.418, 1.975, 3.018)
ob_cube_002_cell.lineart.crease_threshold = 0.0
ob_cube_005_cell_003.location = (1.978, 1.449, 1.568)
ob_cube_005_cell_003.lineart.crease_threshold = 0.0
ob_cube_005_cell_002.location = (1.98, -0.2562, 0.9796)
ob_cube_005_cell_002.lineart.crease_threshold = 0.0
ob_cube_005_cell_001.location = (1.978, -0.2811, 2.789)
ob_cube_005_cell_001.lineart.crease_threshold = 0.0
ob_cube_005_cell.location = (1.975, 1.326, 3.417)
ob_cube_005_cell.lineart.crease_threshold = 0.0
ob_cube_001_cell_003.location = (0.8137, -0.6097, 3.979)
ob_cube_001_cell_003.lineart.crease_threshold = 0.0
ob_cube_001_cell_002.location = (1.46, 1.176, 3.98)
ob_cube_001_cell_002.lineart.crease_threshold = 0.0
ob_cube_001_cell_001.location = (-0.2746, 0.9403, 3.977)
ob_cube_001_cell_001.lineart.crease_threshold = 0.0
ob_cube_001_cell.location = (-1.127, -0.9875, 3.978)
ob_cube_001_cell.lineart.crease_threshold = 0.0

# ---- collection membership
col_collection_2.objects.link(ob_cube_006_cell_003)
col_collection_2.objects.link(ob_cube_006_cell_002)
col_collection_2.objects.link(ob_cube_006_cell_001)
col_collection_2.objects.link(ob_cube_006_cell)
col_collection_2.objects.link(ob_cube_004_cell_003)
col_collection_2.objects.link(ob_cube_004_cell_002)
col_collection_2.objects.link(ob_cube_004_cell_001)
col_collection_2.objects.link(ob_cube_004_cell)
col_collection_2.objects.link(ob_cube_003_cell_003)
col_collection_2.objects.link(ob_cube_003_cell_002)
col_collection_2.objects.link(ob_cube_003_cell_001)
col_collection_2.objects.link(ob_cube_003_cell)
col_collection_2.objects.link(ob_cube_002_cell_003)
col_collection_2.objects.link(ob_cube_002_cell_002)
col_collection_2.objects.link(ob_cube_002_cell_001)
col_collection_2.objects.link(ob_cube_002_cell)
col_collection_2.objects.link(ob_cube_005_cell_003)
col_collection_2.objects.link(ob_cube_005_cell_002)
col_collection_2.objects.link(ob_cube_005_cell_001)
col_collection_2.objects.link(ob_cube_005_cell)
col_collection_2.objects.link(ob_cube_001_cell_003)
col_collection_2.objects.link(ob_cube_001_cell_002)
col_collection_2.objects.link(ob_cube_001_cell_001)
col_collection_2.objects.link(ob_cube_001_cell)

# ---- scene / render settings (as saved in the file)
scene.frame_start = 1; scene.frame_end = 250; scene.frame_set(1)
scene.render.engine = 'BLENDER_EEVEE_NEXT'
scene.render.resolution_percentage = 50
scene.render.dither_intensity = 0.0
scene.cycles.use_denoising = False
scene.cycles.samples = 128
scene.cycles.sampling_pattern = 'TABULATED_SOBOL'
scene.cycles.light_sampling_threshold = 0.0
scene.cycles.use_adaptive_sampling = False
scene.cycles.use_light_tree = False
scene.cycles.blur_glossy = 0.0
scene.cycles.sample_clamp_indirect = 0.0
scene.view_settings.view_transform = 'Standard'
bpy.context.view_layer.update()

# ---- added for rendering (the .blend has no active camera and no usable light): camera, sun
cam_auto = bpy.data.cameras.new('AutoCamera')
cam_auto.lens = 50.0
cam_auto.sensor_width = 36.0
cam_auto.clip_end = 1000.0
ob_auto_camera = bpy.data.objects.new('AutoCamera', cam_auto)
scene.collection.objects.link(ob_auto_camera)
ob_auto_camera.location = (6.41015, -7.69218, 7.12812)
ob_auto_camera.rotation_euler = (1.09748, -7.21219e-08, 0.694738)
scene.camera = ob_auto_camera
light_auto_sun = bpy.data.lights.new('AutoSun', 'SUN')
light_auto_sun.energy = 3.0
light_auto_sun.angle = 0.0523599
ob_auto_sun = bpy.data.objects.new('AutoSun', light_auto_sun)
scene.collection.objects.link(ob_auto_sun)
ob_auto_sun.rotation_euler = (0.872665, 0.174533, 0.523599)
bpy.context.view_layer.update()
